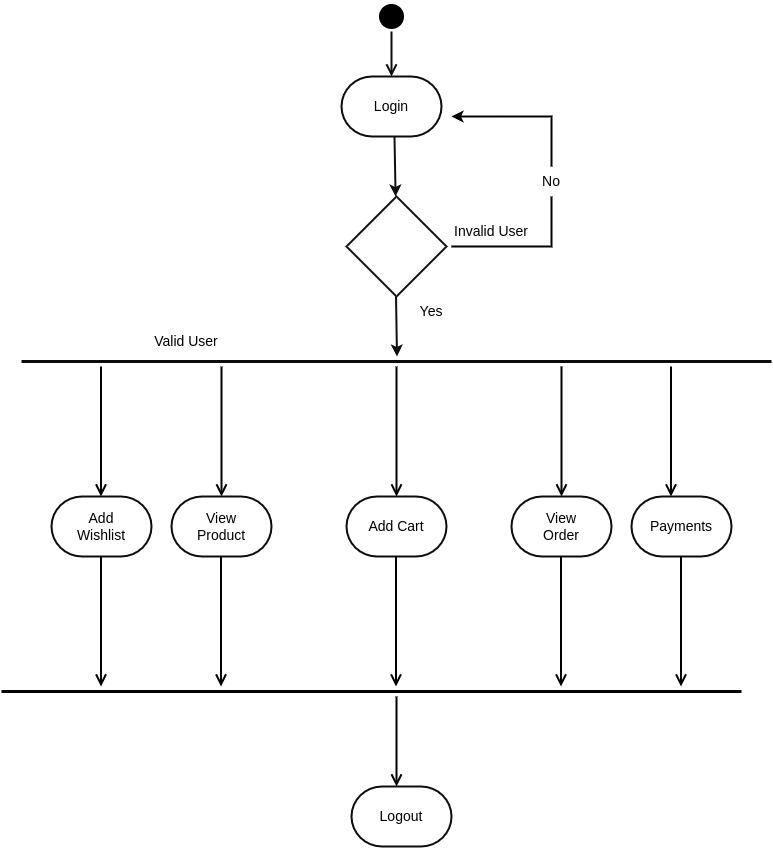

The diagram above was exported from draw.io. Its source (the exported page's mxGraphModel, read from the mxfile embedded in the PNG):
<mxGraphModel dx="1434" dy="706" grid="1" gridSize="10" guides="1" tooltips="1" connect="1" arrows="1" fold="1" page="1" pageScale="1" pageWidth="827" pageHeight="1169" math="0" shadow="0">
  <root>
    <mxCell id="0" />
    <mxCell id="1" parent="0" />
    <mxCell id="1YYXoWX1oR5SDB28w6yP-32" value="" style="shape=line;html=1;strokeWidth=3;strokeColor=#0D0C0C;" vertex="1" parent="1">
      <mxGeometry x="50" y="430" width="750" height="10" as="geometry" />
    </mxCell>
    <mxCell id="1YYXoWX1oR5SDB28w6yP-33" value="" style="edgeStyle=orthogonalEdgeStyle;html=1;verticalAlign=bottom;endArrow=open;endSize=8;strokeColor=#000000;rounded=0;strokeWidth=2;" edge="1" source="1YYXoWX1oR5SDB28w6yP-32" parent="1">
      <mxGeometry relative="1" as="geometry">
        <mxPoint x="425" y="570" as="targetPoint" />
      </mxGeometry>
    </mxCell>
    <mxCell id="1YYXoWX1oR5SDB28w6yP-36" value="" style="edgeStyle=orthogonalEdgeStyle;html=1;verticalAlign=bottom;endArrow=open;endSize=8;strokeColor=#000000;rounded=0;strokeWidth=2;" edge="1" parent="1">
      <mxGeometry relative="1" as="geometry">
        <mxPoint x="590" y="570" as="targetPoint" />
        <mxPoint x="590" y="440" as="sourcePoint" />
      </mxGeometry>
    </mxCell>
    <mxCell id="1YYXoWX1oR5SDB28w6yP-37" value="" style="edgeStyle=orthogonalEdgeStyle;html=1;verticalAlign=bottom;endArrow=open;endSize=8;strokeColor=#000000;rounded=0;strokeWidth=2;" edge="1" parent="1">
      <mxGeometry relative="1" as="geometry">
        <mxPoint x="250" y="570" as="targetPoint" />
        <mxPoint x="250" y="440" as="sourcePoint" />
      </mxGeometry>
    </mxCell>
    <mxCell id="1YYXoWX1oR5SDB28w6yP-42" value="" style="strokeWidth=2;html=1;shape=mxgraph.flowchart.decision;whiteSpace=wrap;strokeColor=#0D0C0C;" vertex="1" parent="1">
      <mxGeometry x="375" y="270" width="100" height="100" as="geometry" />
    </mxCell>
    <mxCell id="1YYXoWX1oR5SDB28w6yP-43" value="" style="strokeWidth=2;html=1;shape=mxgraph.flowchart.terminator;whiteSpace=wrap;strokeColor=#0D0C0C;" vertex="1" parent="1">
      <mxGeometry x="370" y="150" width="100" height="60" as="geometry" />
    </mxCell>
    <mxCell id="1YYXoWX1oR5SDB28w6yP-44" value="" style="strokeWidth=2;html=1;shape=mxgraph.flowchart.terminator;whiteSpace=wrap;strokeColor=#0D0C0C;" vertex="1" parent="1">
      <mxGeometry x="375" y="570" width="100" height="60" as="geometry" />
    </mxCell>
    <mxCell id="1YYXoWX1oR5SDB28w6yP-45" value="" style="strokeWidth=2;html=1;shape=mxgraph.flowchart.terminator;whiteSpace=wrap;strokeColor=#0D0C0C;" vertex="1" parent="1">
      <mxGeometry x="540" y="570" width="100" height="60" as="geometry" />
    </mxCell>
    <mxCell id="1YYXoWX1oR5SDB28w6yP-46" value="" style="strokeWidth=2;html=1;shape=mxgraph.flowchart.terminator;whiteSpace=wrap;strokeColor=#0D0C0C;" vertex="1" parent="1">
      <mxGeometry x="200" y="570" width="100" height="60" as="geometry" />
    </mxCell>
    <mxCell id="1YYXoWX1oR5SDB28w6yP-47" value="" style="endArrow=classic;html=1;rounded=0;strokeColor=#100f0f;strokeWidth=2;" edge="1" parent="1" target="1YYXoWX1oR5SDB28w6yP-42">
      <mxGeometry width="50" height="50" relative="1" as="geometry">
        <mxPoint x="423" y="210" as="sourcePoint" />
        <mxPoint x="399" y="290" as="targetPoint" />
      </mxGeometry>
    </mxCell>
    <mxCell id="1YYXoWX1oR5SDB28w6yP-49" value="" style="ellipse;html=1;shape=startState;fillColor=#000000;strokeColor=#000000;strokeWidth=3;" vertex="1" parent="1">
      <mxGeometry x="405" y="75" width="30" height="30" as="geometry" />
    </mxCell>
    <mxCell id="1YYXoWX1oR5SDB28w6yP-50" value="" style="edgeStyle=orthogonalEdgeStyle;html=1;verticalAlign=bottom;endArrow=open;endSize=8;strokeColor=#0D0C0C;rounded=0;strokeWidth=2;jumpSize=6;" edge="1" source="1YYXoWX1oR5SDB28w6yP-49" parent="1">
      <mxGeometry relative="1" as="geometry">
        <mxPoint x="420" y="150" as="targetPoint" />
      </mxGeometry>
    </mxCell>
    <mxCell id="1YYXoWX1oR5SDB28w6yP-52" value="" style="endArrow=classic;html=1;rounded=0;strokeColor=#100f0f;strokeWidth=2;" edge="1" parent="1">
      <mxGeometry width="50" height="50" relative="1" as="geometry">
        <mxPoint x="424.5" y="370" as="sourcePoint" />
        <mxPoint x="425.5" y="430" as="targetPoint" />
      </mxGeometry>
    </mxCell>
    <mxCell id="1YYXoWX1oR5SDB28w6yP-53" value="" style="edgeStyle=orthogonalEdgeStyle;html=1;verticalAlign=bottom;endArrow=open;endSize=8;strokeColor=#000000;rounded=0;strokeWidth=2;" edge="1" parent="1">
      <mxGeometry relative="1" as="geometry">
        <mxPoint x="249.5" y="760" as="targetPoint" />
        <mxPoint x="249.5" y="630" as="sourcePoint" />
      </mxGeometry>
    </mxCell>
    <mxCell id="1YYXoWX1oR5SDB28w6yP-54" value="" style="edgeStyle=orthogonalEdgeStyle;html=1;verticalAlign=bottom;endArrow=open;endSize=8;strokeColor=#000000;rounded=0;strokeWidth=2;" edge="1" parent="1">
      <mxGeometry relative="1" as="geometry">
        <mxPoint x="424.5" y="760" as="targetPoint" />
        <mxPoint x="424.5" y="630" as="sourcePoint" />
      </mxGeometry>
    </mxCell>
    <mxCell id="1YYXoWX1oR5SDB28w6yP-55" value="" style="edgeStyle=orthogonalEdgeStyle;html=1;verticalAlign=bottom;endArrow=open;endSize=8;strokeColor=#000000;rounded=0;strokeWidth=2;" edge="1" parent="1">
      <mxGeometry relative="1" as="geometry">
        <mxPoint x="589.5" y="760" as="targetPoint" />
        <mxPoint x="589.5" y="630" as="sourcePoint" />
      </mxGeometry>
    </mxCell>
    <mxCell id="1YYXoWX1oR5SDB28w6yP-56" value="" style="shape=line;html=1;strokeWidth=3;strokeColor=#000000;" vertex="1" parent="1">
      <mxGeometry x="30" y="760" width="740" height="10" as="geometry" />
    </mxCell>
    <mxCell id="1YYXoWX1oR5SDB28w6yP-57" value="" style="edgeStyle=orthogonalEdgeStyle;html=1;verticalAlign=bottom;endArrow=open;endSize=8;strokeColor=#000000;rounded=0;strokeWidth=2;" edge="1" source="1YYXoWX1oR5SDB28w6yP-56" parent="1">
      <mxGeometry relative="1" as="geometry">
        <mxPoint x="425" y="860" as="targetPoint" />
        <Array as="points">
          <mxPoint x="425" y="800" />
          <mxPoint x="425" y="800" />
        </Array>
      </mxGeometry>
    </mxCell>
    <mxCell id="1YYXoWX1oR5SDB28w6yP-58" value="" style="strokeWidth=2;html=1;shape=mxgraph.flowchart.terminator;whiteSpace=wrap;strokeColor=#0D0C0C;" vertex="1" parent="1">
      <mxGeometry x="380" y="860" width="100" height="60" as="geometry" />
    </mxCell>
    <mxCell id="1YYXoWX1oR5SDB28w6yP-59" value="Logout" style="text;html=1;strokeColor=none;fillColor=none;align=center;verticalAlign=middle;whiteSpace=wrap;rounded=0;fontSize=14;" vertex="1" parent="1">
      <mxGeometry x="400" y="875" width="60" height="30" as="geometry" />
    </mxCell>
    <mxCell id="1YYXoWX1oR5SDB28w6yP-61" value="Add Cart" style="text;html=1;strokeColor=none;fillColor=none;align=center;verticalAlign=middle;whiteSpace=wrap;rounded=0;fontSize=14;" vertex="1" parent="1">
      <mxGeometry x="395" y="585" width="60" height="30" as="geometry" />
    </mxCell>
    <mxCell id="1YYXoWX1oR5SDB28w6yP-62" value="View Product" style="text;html=1;strokeColor=none;fillColor=none;align=center;verticalAlign=middle;whiteSpace=wrap;rounded=0;fontSize=14;" vertex="1" parent="1">
      <mxGeometry x="220" y="585" width="60" height="30" as="geometry" />
    </mxCell>
    <mxCell id="1YYXoWX1oR5SDB28w6yP-63" value="Login" style="text;html=1;strokeColor=none;fillColor=none;align=center;verticalAlign=middle;whiteSpace=wrap;rounded=0;fontSize=14;" vertex="1" parent="1">
      <mxGeometry x="390" y="165" width="60" height="30" as="geometry" />
    </mxCell>
    <mxCell id="1YYXoWX1oR5SDB28w6yP-64" value="Yes" style="text;html=1;strokeColor=none;fillColor=none;align=center;verticalAlign=middle;whiteSpace=wrap;rounded=0;fontSize=14;" vertex="1" parent="1">
      <mxGeometry x="430" y="370" width="60" height="30" as="geometry" />
    </mxCell>
    <mxCell id="1YYXoWX1oR5SDB28w6yP-65" value="No" style="text;html=1;strokeColor=none;fillColor=none;align=center;verticalAlign=middle;whiteSpace=wrap;rounded=0;fontSize=14;" vertex="1" parent="1">
      <mxGeometry x="550" y="240" width="60" height="30" as="geometry" />
    </mxCell>
    <mxCell id="1YYXoWX1oR5SDB28w6yP-66" value="" style="endArrow=none;html=1;rounded=0;strokeColor=#000000;strokeWidth=2;fontSize=14;entryX=0.5;entryY=1;entryDx=0;entryDy=0;" edge="1" parent="1" target="1YYXoWX1oR5SDB28w6yP-65">
      <mxGeometry width="50" height="50" relative="1" as="geometry">
        <mxPoint x="480" y="320" as="sourcePoint" />
        <mxPoint x="580" y="280" as="targetPoint" />
        <Array as="points">
          <mxPoint x="580" y="320" />
        </Array>
      </mxGeometry>
    </mxCell>
    <mxCell id="1YYXoWX1oR5SDB28w6yP-67" value="" style="endArrow=classic;html=1;rounded=0;strokeColor=#000000;strokeWidth=2;fontSize=14;spacing=2;" edge="1" parent="1">
      <mxGeometry width="50" height="50" relative="1" as="geometry">
        <mxPoint x="580" y="240" as="sourcePoint" />
        <mxPoint x="480" y="190" as="targetPoint" />
        <Array as="points">
          <mxPoint x="580" y="190" />
        </Array>
      </mxGeometry>
    </mxCell>
    <mxCell id="1YYXoWX1oR5SDB28w6yP-68" value="Valid User" style="text;html=1;strokeColor=none;fillColor=none;align=center;verticalAlign=middle;whiteSpace=wrap;rounded=0;fontSize=14;" vertex="1" parent="1">
      <mxGeometry x="170" y="400" width="90" height="30" as="geometry" />
    </mxCell>
    <mxCell id="1YYXoWX1oR5SDB28w6yP-69" value="Invalid User" style="text;html=1;strokeColor=none;fillColor=none;align=center;verticalAlign=middle;whiteSpace=wrap;rounded=0;fontSize=14;" vertex="1" parent="1">
      <mxGeometry x="480" y="290" width="80" height="30" as="geometry" />
    </mxCell>
    <mxCell id="1YYXoWX1oR5SDB28w6yP-72" value="" style="edgeStyle=orthogonalEdgeStyle;html=1;verticalAlign=bottom;endArrow=open;endSize=8;strokeColor=#000000;rounded=0;strokeWidth=2;" edge="1" parent="1">
      <mxGeometry relative="1" as="geometry">
        <mxPoint x="129.5" y="570" as="targetPoint" />
        <mxPoint x="129.5" y="440" as="sourcePoint" />
      </mxGeometry>
    </mxCell>
    <mxCell id="1YYXoWX1oR5SDB28w6yP-73" value="" style="edgeStyle=orthogonalEdgeStyle;html=1;verticalAlign=bottom;endArrow=open;endSize=8;strokeColor=#000000;rounded=0;strokeWidth=2;" edge="1" parent="1">
      <mxGeometry relative="1" as="geometry">
        <mxPoint x="699.5" y="570" as="targetPoint" />
        <mxPoint x="699.5" y="440" as="sourcePoint" />
      </mxGeometry>
    </mxCell>
    <mxCell id="1YYXoWX1oR5SDB28w6yP-74" value="" style="strokeWidth=2;html=1;shape=mxgraph.flowchart.terminator;whiteSpace=wrap;strokeColor=#0D0C0C;" vertex="1" parent="1">
      <mxGeometry x="80" y="570" width="100" height="60" as="geometry" />
    </mxCell>
    <mxCell id="1YYXoWX1oR5SDB28w6yP-75" value="" style="strokeWidth=2;html=1;shape=mxgraph.flowchart.terminator;whiteSpace=wrap;strokeColor=#0D0C0C;" vertex="1" parent="1">
      <mxGeometry x="660" y="570" width="100" height="60" as="geometry" />
    </mxCell>
    <mxCell id="1YYXoWX1oR5SDB28w6yP-76" value="" style="edgeStyle=orthogonalEdgeStyle;html=1;verticalAlign=bottom;endArrow=open;endSize=8;strokeColor=#000000;rounded=0;strokeWidth=2;" edge="1" parent="1">
      <mxGeometry relative="1" as="geometry">
        <mxPoint x="129.5" y="760" as="targetPoint" />
        <mxPoint x="129.5" y="630" as="sourcePoint" />
      </mxGeometry>
    </mxCell>
    <mxCell id="1YYXoWX1oR5SDB28w6yP-77" value="" style="edgeStyle=orthogonalEdgeStyle;html=1;verticalAlign=bottom;endArrow=open;endSize=8;strokeColor=#000000;rounded=0;strokeWidth=2;" edge="1" parent="1">
      <mxGeometry relative="1" as="geometry">
        <mxPoint x="709.5" y="760" as="targetPoint" />
        <mxPoint x="709.5" y="630" as="sourcePoint" />
      </mxGeometry>
    </mxCell>
    <mxCell id="1YYXoWX1oR5SDB28w6yP-79" value="Add Wishlist" style="text;html=1;strokeColor=none;fillColor=none;align=center;verticalAlign=middle;whiteSpace=wrap;rounded=0;fontSize=14;" vertex="1" parent="1">
      <mxGeometry x="100" y="585" width="60" height="30" as="geometry" />
    </mxCell>
    <mxCell id="1YYXoWX1oR5SDB28w6yP-80" value="View Order" style="text;html=1;strokeColor=none;fillColor=none;align=center;verticalAlign=middle;whiteSpace=wrap;rounded=0;fontSize=14;" vertex="1" parent="1">
      <mxGeometry x="560" y="585" width="60" height="30" as="geometry" />
    </mxCell>
    <mxCell id="1YYXoWX1oR5SDB28w6yP-81" value="Payments" style="text;html=1;strokeColor=none;fillColor=none;align=center;verticalAlign=middle;whiteSpace=wrap;rounded=0;fontSize=14;" vertex="1" parent="1">
      <mxGeometry x="680" y="585" width="60" height="30" as="geometry" />
    </mxCell>
  </root>
</mxGraphModel>